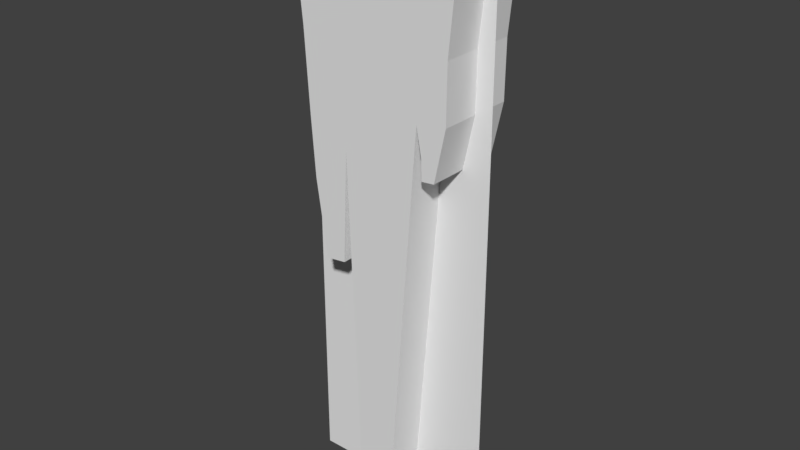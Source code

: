 # Source: high_reef_3.blend  (saved by Blender 2.77.0; exported with 4.5.12 LTS)
import bpy
from mathutils import Matrix  # noqa: F401  (used for matrix-valued properties, if any)

bpy.ops.wm.read_factory_settings(use_empty=True)
scene = bpy.context.scene
scene.name = 'Scene'

# ---- collections
col_collection_1 = bpy.data.collections.new('Collection 1'); scene.collection.children.link(col_collection_1)

# ---- materials (node trees are filled in below, after node groups)
mat_material_reef = bpy.data.materials.new('Material_reef')
mat_material_reef.alpha_threshold = 0.0
mat_material_reef.use_transparent_shadow = False
mat_material_reef.diffuse_color = (0.814, 0.814, 0.814, 1.0)
mat_material_reef.roughness = 0.5
mat_material_reef.specular_intensity = 0.0

# ---- material node trees

# ---- world
world_world = bpy.data.worlds.new('World'); scene.world = world_world
world_world.color = (0.05088, 0.05088, 0.05088)
world_world.use_sun_shadow = False
world_world.sun_shadow_jitter_overblur = 0.0
world_world.cycles.sampling_method = 'MANUAL'

# ---- meshes
me_cube_001 = bpy.data.meshes.new('Cube.001')
me_cube_001.from_pydata([(-9.503, -10.29, 25.48), (-4.933, -10.29, 17.63), (-7.718, -10.29, 10.14), (-21.89, -10.29, 25.48), (-19.24, -10.29, 15.94), (-16.97, -10.29, 3.71), (-14.02, -10.29, -3.119), (-8.631, -10.29, -2.907), (-7.231, -10.29, 7.025), (13.23, -10.29, 10.75), (6.883, -10.29, 25.48), (14.6, -10.29, 8.341), (14.76, -10.29, 6.49), (18.19, -10.29, 6.597), (21.11, -10.29, 11.14), (21.23, -10.29, 16.08), (22.54, -10.29, 20.6), (24.24, -10.29, 25.48), (-18.05, -10.29, 8.926), (6.883, -10.29, 21.04), (-9.503, 10.63, 25.48), (-4.933, 10.63, 17.63), (-7.718, 10.63, 10.14), (-21.89, 10.63, 25.48), (-19.24, 10.63, 15.94), (-16.97, 10.63, 3.71), (-14.02, 10.63, -3.119), (-8.631, 10.63, -2.907), (-7.231, 10.63, 7.025), (13.23, 10.63, 10.75), (6.883, 10.63, 25.48), (14.6, 10.63, 8.341), (14.76, 10.63, 6.49), (18.19, 10.63, 6.597), (21.11, 10.63, 11.14), (21.23, 10.63, 16.08), (22.54, 10.63, 20.6), (24.24, 10.63, 25.48), (-18.05, 10.63, 8.926), (6.883, 10.63, 21.04), (-4.261, 10.63, -23.59), (5.47, 10.63, -23.61), (5.47, -10.29, -23.61), (-4.261, -10.29, -23.59)], [], [(2, 18, 4, 1), (1, 4, 3, 0), (5, 8, 7, 6), (12, 11, 14, 13), (9, 15, 14, 11), (18, 2, 8, 5), (9, 2, 1, 19), (19, 16, 15, 9), (10, 19, 1, 0), (10, 17, 16, 19), (9, 8, 2), (22, 21, 24, 38), (21, 20, 23, 24), (7, 27, 26, 6), (25, 26, 27, 28), (32, 33, 34, 31), (29, 31, 34, 35), (38, 25, 28, 22), (29, 39, 21, 22), (39, 29, 35, 36), (30, 20, 21, 39), (30, 39, 36, 37), (29, 22, 28), (13, 14, 34, 33), (9, 29, 41, 42), (14, 15, 35, 34), (7, 8, 28, 27), (9, 11, 31, 29), (15, 16, 36, 35), (3, 4, 24, 23), (16, 17, 37, 36), (18, 5, 25, 38), (5, 6, 26, 25), (4, 18, 38, 24), (11, 12, 32, 31), (12, 13, 33, 32), (41, 40, 43, 42), (8, 9, 42, 43), (29, 28, 40, 41), (28, 8, 43, 40)])
me_cube_001.use_remesh_preserve_volume = False
me_cube_001.use_remesh_preserve_attributes = False
me_cube_001.use_mirror_vertex_groups = False
me_cube_001.update()
me_plane = bpy.data.meshes.new('Plane')
me_plane.from_pydata([(25.6, -1.167e-05, 38.4), (-25.6, -1.244e-05, 38.4), (25.6, 1.244e-05, -38.4), (-25.6, 1.167e-05, -38.4)], [], [(0, 2, 3, 1)])
_uv = me_plane.uv_layers.new(name='UVMap')
_uv.uv.foreach_set('vector', [8.166e-05, 0.9948, 8.151e-05, 0.01042, 0.9999, 0.01042, 0.9999, 0.9948])
me_plane.materials.append(mat_material_reef)
me_plane.use_remesh_preserve_volume = False
me_plane.use_remesh_preserve_attributes = False
me_plane.use_mirror_vertex_groups = False
me_plane.update()

# ---- objects
ob_collider_high_reef_3 = bpy.data.objects.new('collider_high_reef_3', me_cube_001)
ob_high_reef_3 = bpy.data.objects.new('high_reef_3', me_plane)

# ---- transforms, parenting, visibility, modifiers, constraints
ob_collider_high_reef_3.location = (0.0, 0.0, 0.0)
ob_collider_high_reef_3.scale = (0.5, 0.5, 1.5)
ob_collider_high_reef_3.display_type = 'SOLID'
ob_collider_high_reef_3.lineart.crease_threshold = 0.0
ob_high_reef_3.location = (0.0, 0.0, 0.0)
ob_high_reef_3.scale = (0.5, 1.0, 1.0)
ob_high_reef_3.lineart.crease_threshold = 0.0

# ---- collection membership
col_collection_1.objects.link(ob_collider_high_reef_3)
col_collection_1.objects.link(ob_high_reef_3)

# ---- scene / render settings (as saved in the file)
scene.frame_start = 1; scene.frame_end = 250; scene.frame_set(1)
scene.render.engine = 'BLENDER_EEVEE_NEXT'
scene.render.resolution_percentage = 50
scene.render.dither_intensity = 0.0
scene.cycles.use_denoising = False
scene.cycles.samples = 128
scene.cycles.sampling_pattern = 'TABULATED_SOBOL'
scene.cycles.light_sampling_threshold = 0.0
scene.cycles.use_adaptive_sampling = False
scene.cycles.use_light_tree = False
scene.cycles.blur_glossy = 0.0
scene.cycles.sample_clamp_indirect = 0.0
scene.view_settings.view_transform = 'Standard'
bpy.context.view_layer.update()

# ---- added for rendering (the .blend has no active camera and no usable light): camera, sun
cam_auto = bpy.data.cameras.new('AutoCamera')
cam_auto.lens = 50.0
cam_auto.sensor_width = 36.0
cam_auto.clip_end = 1325.43
ob_auto_camera = bpy.data.objects.new('AutoCamera', cam_auto)
scene.collection.objects.link(ob_auto_camera)
ob_auto_camera.location = (75.5235, -90.5421, 60.4188)
ob_auto_camera.rotation_euler = (1.09748, -7.21219e-08, 0.694738)
scene.camera = ob_auto_camera
light_auto_sun = bpy.data.lights.new('AutoSun', 'SUN')
light_auto_sun.energy = 3.0
light_auto_sun.angle = 0.0523599
ob_auto_sun = bpy.data.objects.new('AutoSun', light_auto_sun)
scene.collection.objects.link(ob_auto_sun)
ob_auto_sun.rotation_euler = (0.872665, 0.174533, 0.523599)
bpy.context.view_layer.update()
